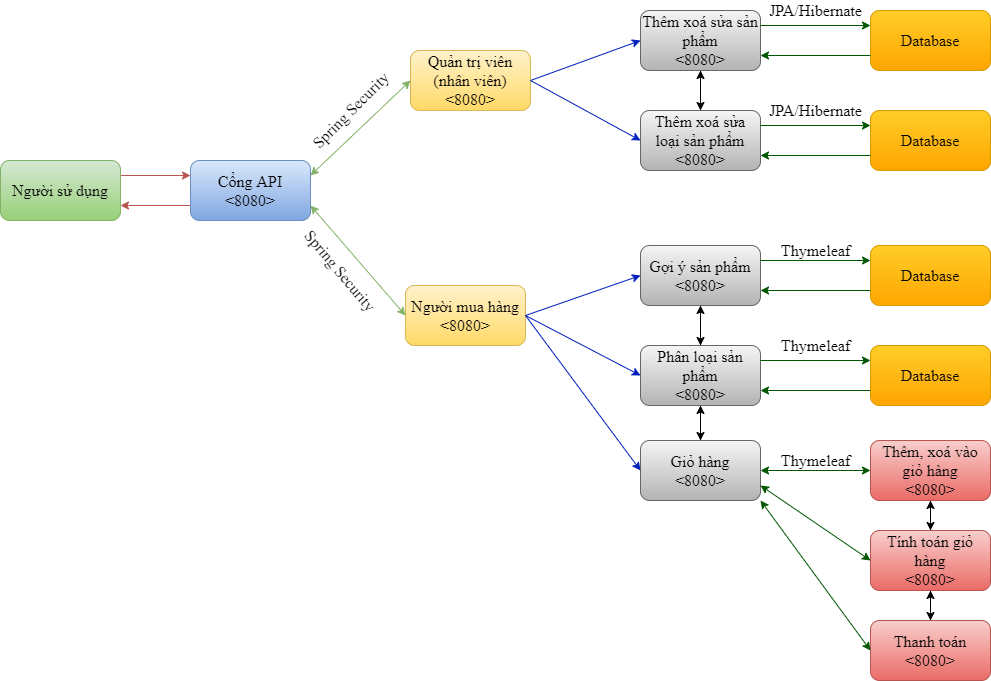

The diagram above was exported from draw.io. Its source (the exported page's mxGraphModel, read from the mxfile embedded in the PNG):
<mxGraphModel dx="1024" dy="601" grid="1" gridSize="10" guides="1" tooltips="1" connect="1" arrows="1" fold="1" page="1" pageScale="1" pageWidth="2339" pageHeight="3300" math="0" shadow="0">
  <root>
    <mxCell id="0" />
    <mxCell id="1" parent="0" />
    <mxCell id="af9VxJhVn1O1dyiWFhUW-4" style="edgeStyle=orthogonalEdgeStyle;rounded=0;orthogonalLoop=1;jettySize=auto;html=1;exitX=1;exitY=0.25;exitDx=0;exitDy=0;entryX=0;entryY=0.25;entryDx=0;entryDy=0;fontFamily=Times New Roman;fontSize=16;fillColor=#f8cecc;strokeColor=#b85450;" edge="1" parent="1" source="af9VxJhVn1O1dyiWFhUW-1" target="af9VxJhVn1O1dyiWFhUW-2">
      <mxGeometry relative="1" as="geometry" />
    </mxCell>
    <mxCell id="af9VxJhVn1O1dyiWFhUW-1" value="Người sử dụng" style="rounded=1;whiteSpace=wrap;html=1;gradientColor=#97d077;fillColor=#d5e8d4;strokeColor=#82b366;fontFamily=Times New Roman;fontSize=16;" vertex="1" parent="1">
      <mxGeometry x="70" y="220" width="120" height="60" as="geometry" />
    </mxCell>
    <mxCell id="af9VxJhVn1O1dyiWFhUW-5" style="edgeStyle=orthogonalEdgeStyle;rounded=0;orthogonalLoop=1;jettySize=auto;html=1;exitX=0;exitY=0.75;exitDx=0;exitDy=0;entryX=1;entryY=0.75;entryDx=0;entryDy=0;fontFamily=Times New Roman;fontSize=16;fillColor=#f8cecc;strokeColor=#b85450;" edge="1" parent="1" source="af9VxJhVn1O1dyiWFhUW-2" target="af9VxJhVn1O1dyiWFhUW-1">
      <mxGeometry relative="1" as="geometry" />
    </mxCell>
    <mxCell id="af9VxJhVn1O1dyiWFhUW-2" value="Cổng API&lt;br style=&quot;font-size: 16px;&quot;&gt;&amp;lt;8080&amp;gt;" style="rounded=1;whiteSpace=wrap;html=1;gradientColor=#7ea6e0;fillColor=#dae8fc;strokeColor=#6c8ebf;fontFamily=Times New Roman;fontSize=16;" vertex="1" parent="1">
      <mxGeometry x="260" y="220" width="120" height="60" as="geometry" />
    </mxCell>
    <mxCell id="af9VxJhVn1O1dyiWFhUW-3" value="Quản trị viên (nhân viên)&lt;br style=&quot;font-size: 16px;&quot;&gt;&amp;lt;8080&amp;gt;" style="rounded=1;whiteSpace=wrap;html=1;fontFamily=Times New Roman;fontSize=16;gradientColor=#ffd966;fillColor=#fff2cc;strokeColor=#d6b656;" vertex="1" parent="1">
      <mxGeometry x="480" y="110" width="120" height="60" as="geometry" />
    </mxCell>
    <mxCell id="af9VxJhVn1O1dyiWFhUW-6" value="" style="endArrow=classic;startArrow=classic;html=1;exitX=1;exitY=0.25;exitDx=0;exitDy=0;entryX=0;entryY=0.5;entryDx=0;entryDy=0;fontFamily=Times New Roman;fontSize=16;fillColor=#d5e8d4;strokeColor=#82b366;" edge="1" parent="1" source="af9VxJhVn1O1dyiWFhUW-2" target="af9VxJhVn1O1dyiWFhUW-3">
      <mxGeometry width="50" height="50" relative="1" as="geometry">
        <mxPoint x="500" y="340" as="sourcePoint" />
        <mxPoint x="550" y="290" as="targetPoint" />
      </mxGeometry>
    </mxCell>
    <mxCell id="af9VxJhVn1O1dyiWFhUW-22" style="edgeStyle=orthogonalEdgeStyle;rounded=0;orthogonalLoop=1;jettySize=auto;html=1;exitX=0.5;exitY=1;exitDx=0;exitDy=0;entryX=0.5;entryY=0;entryDx=0;entryDy=0;fontFamily=Times New Roman;fontSize=16;" edge="1" parent="1" source="af9VxJhVn1O1dyiWFhUW-7" target="af9VxJhVn1O1dyiWFhUW-8">
      <mxGeometry relative="1" as="geometry" />
    </mxCell>
    <mxCell id="af9VxJhVn1O1dyiWFhUW-7" value="Thêm xoá sửa sản phẩm&lt;br style=&quot;font-size: 16px;&quot;&gt;&amp;lt;8080&amp;gt;" style="rounded=1;whiteSpace=wrap;html=1;fontFamily=Times New Roman;fontSize=16;fillColor=#f5f5f5;strokeColor=#666666;gradientColor=#b3b3b3;" vertex="1" parent="1">
      <mxGeometry x="710" y="70" width="120" height="60" as="geometry" />
    </mxCell>
    <mxCell id="af9VxJhVn1O1dyiWFhUW-23" style="edgeStyle=orthogonalEdgeStyle;rounded=0;orthogonalLoop=1;jettySize=auto;html=1;exitX=0.5;exitY=0;exitDx=0;exitDy=0;entryX=0.5;entryY=1;entryDx=0;entryDy=0;fontFamily=Times New Roman;fontSize=16;" edge="1" parent="1" source="af9VxJhVn1O1dyiWFhUW-8" target="af9VxJhVn1O1dyiWFhUW-7">
      <mxGeometry relative="1" as="geometry" />
    </mxCell>
    <mxCell id="af9VxJhVn1O1dyiWFhUW-8" value="Thêm xoá sửa loại sản phẩm&lt;br style=&quot;font-size: 16px;&quot;&gt;&amp;lt;8080&amp;gt;" style="rounded=1;whiteSpace=wrap;html=1;fontFamily=Times New Roman;fontSize=16;gradientColor=#b3b3b3;fillColor=#f5f5f5;strokeColor=#666666;" vertex="1" parent="1">
      <mxGeometry x="710" y="170" width="120" height="60" as="geometry" />
    </mxCell>
    <mxCell id="af9VxJhVn1O1dyiWFhUW-9" value="Database" style="rounded=1;whiteSpace=wrap;html=1;fontFamily=Times New Roman;fontSize=16;gradientColor=#ffa500;fillColor=#ffcd28;strokeColor=#d79b00;" vertex="1" parent="1">
      <mxGeometry x="940" y="170" width="120" height="60" as="geometry" />
    </mxCell>
    <mxCell id="af9VxJhVn1O1dyiWFhUW-11" value="" style="endArrow=classic;html=1;exitX=1;exitY=0.25;exitDx=0;exitDy=0;entryX=0;entryY=0.25;entryDx=0;entryDy=0;fontFamily=Times New Roman;fontSize=16;fillColor=#008a00;strokeColor=#005700;" edge="1" parent="1" source="af9VxJhVn1O1dyiWFhUW-8" target="af9VxJhVn1O1dyiWFhUW-9">
      <mxGeometry width="50" height="50" relative="1" as="geometry">
        <mxPoint x="500" y="310" as="sourcePoint" />
        <mxPoint x="550" y="260" as="targetPoint" />
      </mxGeometry>
    </mxCell>
    <mxCell id="af9VxJhVn1O1dyiWFhUW-12" value="" style="endArrow=classic;html=1;exitX=0;exitY=0.75;exitDx=0;exitDy=0;entryX=1;entryY=0.75;entryDx=0;entryDy=0;fontFamily=Times New Roman;fontSize=16;fillColor=#008a00;strokeColor=#005700;" edge="1" parent="1" source="af9VxJhVn1O1dyiWFhUW-9" target="af9VxJhVn1O1dyiWFhUW-8">
      <mxGeometry width="50" height="50" relative="1" as="geometry">
        <mxPoint x="920" y="215" as="sourcePoint" />
        <mxPoint x="1000" y="185" as="targetPoint" />
      </mxGeometry>
    </mxCell>
    <mxCell id="af9VxJhVn1O1dyiWFhUW-13" value="JPA/Hibernate" style="text;html=1;align=center;verticalAlign=middle;resizable=0;points=[];autosize=1;strokeColor=none;fontFamily=Times New Roman;fontSize=16;" vertex="1" parent="1">
      <mxGeometry x="830" y="160" width="110" height="20" as="geometry" />
    </mxCell>
    <mxCell id="af9VxJhVn1O1dyiWFhUW-14" value="Spring Security" style="text;html=1;align=center;verticalAlign=middle;resizable=0;points=[];autosize=1;strokeColor=none;rotation=-45;fontFamily=Times New Roman;fontSize=16;" vertex="1" parent="1">
      <mxGeometry x="360" y="160" width="120" height="20" as="geometry" />
    </mxCell>
    <mxCell id="af9VxJhVn1O1dyiWFhUW-16" value="" style="endArrow=classic;html=1;entryX=0;entryY=0.5;entryDx=0;entryDy=0;exitX=1;exitY=0.5;exitDx=0;exitDy=0;fontFamily=Times New Roman;fontSize=16;fillColor=#0050ef;strokeColor=#001DBC;" edge="1" parent="1" source="af9VxJhVn1O1dyiWFhUW-3" target="af9VxJhVn1O1dyiWFhUW-7">
      <mxGeometry width="50" height="50" relative="1" as="geometry">
        <mxPoint x="500" y="320" as="sourcePoint" />
        <mxPoint x="550" y="270" as="targetPoint" />
      </mxGeometry>
    </mxCell>
    <mxCell id="af9VxJhVn1O1dyiWFhUW-17" value="" style="endArrow=classic;html=1;entryX=0;entryY=0.5;entryDx=0;entryDy=0;exitX=1;exitY=0.5;exitDx=0;exitDy=0;fontFamily=Times New Roman;fontSize=16;fillColor=#0050ef;strokeColor=#001DBC;" edge="1" parent="1" source="af9VxJhVn1O1dyiWFhUW-3" target="af9VxJhVn1O1dyiWFhUW-8">
      <mxGeometry width="50" height="50" relative="1" as="geometry">
        <mxPoint x="500" y="320" as="sourcePoint" />
        <mxPoint x="550" y="270" as="targetPoint" />
      </mxGeometry>
    </mxCell>
    <mxCell id="af9VxJhVn1O1dyiWFhUW-18" value="Database" style="rounded=1;whiteSpace=wrap;html=1;fontFamily=Times New Roman;fontSize=16;gradientColor=#ffa500;fillColor=#ffcd28;strokeColor=#d79b00;" vertex="1" parent="1">
      <mxGeometry x="940" y="70" width="120" height="60" as="geometry" />
    </mxCell>
    <mxCell id="af9VxJhVn1O1dyiWFhUW-19" value="" style="endArrow=classic;html=1;exitX=1;exitY=0.25;exitDx=0;exitDy=0;entryX=0;entryY=0.25;entryDx=0;entryDy=0;fontFamily=Times New Roman;fontSize=16;fillColor=#008a00;strokeColor=#005700;" edge="1" parent="1" target="af9VxJhVn1O1dyiWFhUW-18" source="af9VxJhVn1O1dyiWFhUW-7">
      <mxGeometry width="50" height="50" relative="1" as="geometry">
        <mxPoint x="850" y="90" as="sourcePoint" />
        <mxPoint x="570" y="165" as="targetPoint" />
      </mxGeometry>
    </mxCell>
    <mxCell id="af9VxJhVn1O1dyiWFhUW-20" value="" style="endArrow=classic;html=1;exitX=0;exitY=0.75;exitDx=0;exitDy=0;entryX=1;entryY=0.75;entryDx=0;entryDy=0;fontFamily=Times New Roman;fontSize=16;fillColor=#008a00;strokeColor=#005700;" edge="1" parent="1" source="af9VxJhVn1O1dyiWFhUW-18" target="af9VxJhVn1O1dyiWFhUW-7">
      <mxGeometry width="50" height="50" relative="1" as="geometry">
        <mxPoint x="940" y="120" as="sourcePoint" />
        <mxPoint x="850" y="120" as="targetPoint" />
      </mxGeometry>
    </mxCell>
    <mxCell id="af9VxJhVn1O1dyiWFhUW-21" value="JPA/Hibernate" style="text;html=1;align=center;verticalAlign=middle;resizable=0;points=[];autosize=1;strokeColor=none;fontFamily=Times New Roman;fontSize=16;" vertex="1" parent="1">
      <mxGeometry x="830" y="60" width="110" height="20" as="geometry" />
    </mxCell>
    <mxCell id="af9VxJhVn1O1dyiWFhUW-24" value="Người mua hàng&lt;br style=&quot;font-size: 16px;&quot;&gt;&amp;lt;8080&amp;gt;" style="rounded=1;whiteSpace=wrap;html=1;fontFamily=Times New Roman;fontSize=16;gradientColor=#ffd966;fillColor=#fff2cc;strokeColor=#d6b656;" vertex="1" parent="1">
      <mxGeometry x="475" y="345" width="120" height="60" as="geometry" />
    </mxCell>
    <mxCell id="af9VxJhVn1O1dyiWFhUW-25" style="edgeStyle=orthogonalEdgeStyle;rounded=0;orthogonalLoop=1;jettySize=auto;html=1;exitX=0.5;exitY=1;exitDx=0;exitDy=0;entryX=0.5;entryY=0;entryDx=0;entryDy=0;fontFamily=Times New Roman;fontSize=16;" edge="1" parent="1" source="af9VxJhVn1O1dyiWFhUW-26" target="af9VxJhVn1O1dyiWFhUW-28">
      <mxGeometry relative="1" as="geometry" />
    </mxCell>
    <mxCell id="af9VxJhVn1O1dyiWFhUW-26" value="Gợi ý sản phẩm&lt;br style=&quot;font-size: 16px;&quot;&gt;&amp;lt;8080&amp;gt;" style="rounded=1;whiteSpace=wrap;html=1;fontFamily=Times New Roman;fontSize=16;gradientColor=#b3b3b3;fillColor=#f5f5f5;strokeColor=#666666;" vertex="1" parent="1">
      <mxGeometry x="710" y="305" width="120" height="60" as="geometry" />
    </mxCell>
    <mxCell id="af9VxJhVn1O1dyiWFhUW-27" style="edgeStyle=orthogonalEdgeStyle;rounded=0;orthogonalLoop=1;jettySize=auto;html=1;exitX=0.5;exitY=0;exitDx=0;exitDy=0;entryX=0.5;entryY=1;entryDx=0;entryDy=0;fontFamily=Times New Roman;fontSize=16;" edge="1" parent="1" source="af9VxJhVn1O1dyiWFhUW-28" target="af9VxJhVn1O1dyiWFhUW-26">
      <mxGeometry relative="1" as="geometry" />
    </mxCell>
    <mxCell id="af9VxJhVn1O1dyiWFhUW-64" style="edgeStyle=orthogonalEdgeStyle;rounded=0;orthogonalLoop=1;jettySize=auto;html=1;exitX=0.5;exitY=1;exitDx=0;exitDy=0;entryX=0.5;entryY=0;entryDx=0;entryDy=0;fontFamily=Times New Roman;fontSize=16;" edge="1" parent="1" source="af9VxJhVn1O1dyiWFhUW-28" target="af9VxJhVn1O1dyiWFhUW-41">
      <mxGeometry relative="1" as="geometry" />
    </mxCell>
    <mxCell id="af9VxJhVn1O1dyiWFhUW-28" value="Phân loại sản phẩm&lt;br style=&quot;font-size: 16px;&quot;&gt;&amp;lt;8080&amp;gt;" style="rounded=1;whiteSpace=wrap;html=1;fontFamily=Times New Roman;fontSize=16;gradientColor=#b3b3b3;fillColor=#f5f5f5;strokeColor=#666666;" vertex="1" parent="1">
      <mxGeometry x="710" y="405" width="120" height="60" as="geometry" />
    </mxCell>
    <mxCell id="af9VxJhVn1O1dyiWFhUW-29" value="Database" style="rounded=1;whiteSpace=wrap;html=1;fontFamily=Times New Roman;fontSize=16;gradientColor=#ffa500;fillColor=#ffcd28;strokeColor=#d79b00;" vertex="1" parent="1">
      <mxGeometry x="940" y="405" width="120" height="60" as="geometry" />
    </mxCell>
    <mxCell id="af9VxJhVn1O1dyiWFhUW-30" value="" style="endArrow=classic;html=1;exitX=1;exitY=0.25;exitDx=0;exitDy=0;entryX=0;entryY=0.25;entryDx=0;entryDy=0;fontFamily=Times New Roman;fontSize=16;fillColor=#008a00;strokeColor=#005700;" edge="1" parent="1" source="af9VxJhVn1O1dyiWFhUW-28" target="af9VxJhVn1O1dyiWFhUW-29">
      <mxGeometry width="50" height="50" relative="1" as="geometry">
        <mxPoint x="500" y="545" as="sourcePoint" />
        <mxPoint x="550" y="495" as="targetPoint" />
      </mxGeometry>
    </mxCell>
    <mxCell id="af9VxJhVn1O1dyiWFhUW-31" value="" style="endArrow=classic;html=1;exitX=0;exitY=0.75;exitDx=0;exitDy=0;entryX=1;entryY=0.75;entryDx=0;entryDy=0;fontFamily=Times New Roman;fontSize=16;fillColor=#008a00;strokeColor=#005700;" edge="1" parent="1" source="af9VxJhVn1O1dyiWFhUW-29" target="af9VxJhVn1O1dyiWFhUW-28">
      <mxGeometry width="50" height="50" relative="1" as="geometry">
        <mxPoint x="920" y="450" as="sourcePoint" />
        <mxPoint x="1000" y="420" as="targetPoint" />
      </mxGeometry>
    </mxCell>
    <mxCell id="af9VxJhVn1O1dyiWFhUW-32" value="Thymeleaf" style="text;html=1;align=center;verticalAlign=middle;resizable=0;points=[];autosize=1;strokeColor=none;fontFamily=Times New Roman;fontSize=16;" vertex="1" parent="1">
      <mxGeometry x="840" y="395" width="90" height="20" as="geometry" />
    </mxCell>
    <mxCell id="af9VxJhVn1O1dyiWFhUW-33" value="" style="endArrow=classic;html=1;entryX=0;entryY=0.5;entryDx=0;entryDy=0;exitX=1;exitY=0.5;exitDx=0;exitDy=0;fontFamily=Times New Roman;fontSize=16;fillColor=#0050ef;strokeColor=#001DBC;" edge="1" parent="1" source="af9VxJhVn1O1dyiWFhUW-24" target="af9VxJhVn1O1dyiWFhUW-26">
      <mxGeometry width="50" height="50" relative="1" as="geometry">
        <mxPoint x="495" y="555" as="sourcePoint" />
        <mxPoint x="545" y="505" as="targetPoint" />
      </mxGeometry>
    </mxCell>
    <mxCell id="af9VxJhVn1O1dyiWFhUW-34" value="" style="endArrow=classic;html=1;entryX=0;entryY=0.5;entryDx=0;entryDy=0;exitX=1;exitY=0.5;exitDx=0;exitDy=0;fontFamily=Times New Roman;fontSize=16;fillColor=#0050ef;strokeColor=#001DBC;" edge="1" parent="1" source="af9VxJhVn1O1dyiWFhUW-24" target="af9VxJhVn1O1dyiWFhUW-28">
      <mxGeometry width="50" height="50" relative="1" as="geometry">
        <mxPoint x="495" y="555" as="sourcePoint" />
        <mxPoint x="545" y="505" as="targetPoint" />
      </mxGeometry>
    </mxCell>
    <mxCell id="af9VxJhVn1O1dyiWFhUW-35" value="Database" style="rounded=1;whiteSpace=wrap;html=1;fontFamily=Times New Roman;fontSize=16;gradientColor=#ffa500;fillColor=#ffcd28;strokeColor=#d79b00;" vertex="1" parent="1">
      <mxGeometry x="940" y="305" width="120" height="60" as="geometry" />
    </mxCell>
    <mxCell id="af9VxJhVn1O1dyiWFhUW-36" value="" style="endArrow=classic;html=1;exitX=1;exitY=0.25;exitDx=0;exitDy=0;entryX=0;entryY=0.25;entryDx=0;entryDy=0;fontFamily=Times New Roman;fontSize=16;fillColor=#008a00;strokeColor=#005700;" edge="1" parent="1" source="af9VxJhVn1O1dyiWFhUW-26" target="af9VxJhVn1O1dyiWFhUW-35">
      <mxGeometry width="50" height="50" relative="1" as="geometry">
        <mxPoint x="850" y="325" as="sourcePoint" />
        <mxPoint x="570" y="400" as="targetPoint" />
      </mxGeometry>
    </mxCell>
    <mxCell id="af9VxJhVn1O1dyiWFhUW-37" value="" style="endArrow=classic;html=1;exitX=0;exitY=0.75;exitDx=0;exitDy=0;entryX=1;entryY=0.75;entryDx=0;entryDy=0;fontFamily=Times New Roman;fontSize=16;fillColor=#008a00;strokeColor=#005700;" edge="1" parent="1" source="af9VxJhVn1O1dyiWFhUW-35" target="af9VxJhVn1O1dyiWFhUW-26">
      <mxGeometry width="50" height="50" relative="1" as="geometry">
        <mxPoint x="940" y="355" as="sourcePoint" />
        <mxPoint x="850" y="355" as="targetPoint" />
      </mxGeometry>
    </mxCell>
    <mxCell id="af9VxJhVn1O1dyiWFhUW-38" value="Thymeleaf" style="text;html=1;align=center;verticalAlign=middle;resizable=0;points=[];autosize=1;strokeColor=none;fontFamily=Times New Roman;fontSize=16;" vertex="1" parent="1">
      <mxGeometry x="840" y="300" width="90" height="20" as="geometry" />
    </mxCell>
    <mxCell id="af9VxJhVn1O1dyiWFhUW-40" value="" style="endArrow=classic;startArrow=classic;html=1;exitX=1;exitY=0.75;exitDx=0;exitDy=0;entryX=0;entryY=0.5;entryDx=0;entryDy=0;fontFamily=Times New Roman;fontSize=16;fillColor=#d5e8d4;strokeColor=#82b366;" edge="1" parent="1" source="af9VxJhVn1O1dyiWFhUW-2" target="af9VxJhVn1O1dyiWFhUW-24">
      <mxGeometry width="50" height="50" relative="1" as="geometry">
        <mxPoint x="330" y="480" as="sourcePoint" />
        <mxPoint x="430" y="385" as="targetPoint" />
      </mxGeometry>
    </mxCell>
    <mxCell id="af9VxJhVn1O1dyiWFhUW-65" style="edgeStyle=orthogonalEdgeStyle;rounded=0;orthogonalLoop=1;jettySize=auto;html=1;exitX=0.5;exitY=0;exitDx=0;exitDy=0;entryX=0.5;entryY=1;entryDx=0;entryDy=0;fontFamily=Times New Roman;fontSize=16;" edge="1" parent="1" source="af9VxJhVn1O1dyiWFhUW-41" target="af9VxJhVn1O1dyiWFhUW-28">
      <mxGeometry relative="1" as="geometry" />
    </mxCell>
    <mxCell id="af9VxJhVn1O1dyiWFhUW-41" value="Giỏ hàng&lt;br style=&quot;font-size: 16px;&quot;&gt;&amp;lt;8080&amp;gt;" style="rounded=1;whiteSpace=wrap;html=1;fontFamily=Times New Roman;fontSize=16;gradientColor=#b3b3b3;fillColor=#f5f5f5;strokeColor=#666666;" vertex="1" parent="1">
      <mxGeometry x="710" y="500" width="120" height="60" as="geometry" />
    </mxCell>
    <mxCell id="af9VxJhVn1O1dyiWFhUW-66" style="edgeStyle=orthogonalEdgeStyle;rounded=0;orthogonalLoop=1;jettySize=auto;html=1;exitX=0.5;exitY=1;exitDx=0;exitDy=0;entryX=0.5;entryY=0;entryDx=0;entryDy=0;fontFamily=Times New Roman;fontSize=16;" edge="1" parent="1" source="af9VxJhVn1O1dyiWFhUW-42" target="af9VxJhVn1O1dyiWFhUW-46">
      <mxGeometry relative="1" as="geometry" />
    </mxCell>
    <mxCell id="af9VxJhVn1O1dyiWFhUW-42" value="Thêm, xoá vào giỏ hàng&lt;br style=&quot;font-size: 16px;&quot;&gt;&amp;lt;8080&amp;gt;" style="rounded=1;whiteSpace=wrap;html=1;fontFamily=Times New Roman;fontSize=16;fillColor=#f8cecc;strokeColor=#b85450;gradientColor=#ea6b66;" vertex="1" parent="1">
      <mxGeometry x="940" y="500" width="120" height="60" as="geometry" />
    </mxCell>
    <mxCell id="af9VxJhVn1O1dyiWFhUW-67" style="edgeStyle=orthogonalEdgeStyle;rounded=0;orthogonalLoop=1;jettySize=auto;html=1;exitX=0.5;exitY=1;exitDx=0;exitDy=0;entryX=0.5;entryY=0;entryDx=0;entryDy=0;fontFamily=Times New Roman;fontSize=16;" edge="1" parent="1" source="af9VxJhVn1O1dyiWFhUW-46" target="af9VxJhVn1O1dyiWFhUW-47">
      <mxGeometry relative="1" as="geometry" />
    </mxCell>
    <mxCell id="af9VxJhVn1O1dyiWFhUW-68" style="edgeStyle=orthogonalEdgeStyle;rounded=0;orthogonalLoop=1;jettySize=auto;html=1;exitX=0.5;exitY=0;exitDx=0;exitDy=0;entryX=0.5;entryY=1;entryDx=0;entryDy=0;fontFamily=Times New Roman;fontSize=16;" edge="1" parent="1" source="af9VxJhVn1O1dyiWFhUW-46" target="af9VxJhVn1O1dyiWFhUW-42">
      <mxGeometry relative="1" as="geometry" />
    </mxCell>
    <mxCell id="af9VxJhVn1O1dyiWFhUW-46" value="Tính toán giỏ hàng&lt;br style=&quot;font-size: 16px;&quot;&gt;&amp;lt;8080&amp;gt;" style="rounded=1;whiteSpace=wrap;html=1;fontFamily=Times New Roman;fontSize=16;gradientColor=#ea6b66;fillColor=#f8cecc;strokeColor=#b85450;" vertex="1" parent="1">
      <mxGeometry x="940" y="590" width="120" height="60" as="geometry" />
    </mxCell>
    <mxCell id="af9VxJhVn1O1dyiWFhUW-69" style="edgeStyle=orthogonalEdgeStyle;rounded=0;orthogonalLoop=1;jettySize=auto;html=1;exitX=0.5;exitY=0;exitDx=0;exitDy=0;entryX=0.5;entryY=1;entryDx=0;entryDy=0;fontFamily=Times New Roman;fontSize=16;" edge="1" parent="1" source="af9VxJhVn1O1dyiWFhUW-47" target="af9VxJhVn1O1dyiWFhUW-46">
      <mxGeometry relative="1" as="geometry" />
    </mxCell>
    <mxCell id="af9VxJhVn1O1dyiWFhUW-47" value="Thanh toán&lt;br style=&quot;font-size: 16px;&quot;&gt;&amp;lt;8080&amp;gt;" style="rounded=1;whiteSpace=wrap;html=1;fontFamily=Times New Roman;fontSize=16;gradientColor=#ea6b66;fillColor=#f8cecc;strokeColor=#b85450;" vertex="1" parent="1">
      <mxGeometry x="940" y="680" width="120" height="60" as="geometry" />
    </mxCell>
    <mxCell id="af9VxJhVn1O1dyiWFhUW-53" value="" style="endArrow=classic;html=1;entryX=0;entryY=0.5;entryDx=0;entryDy=0;exitX=1;exitY=0.5;exitDx=0;exitDy=0;fontFamily=Times New Roman;fontSize=16;fillColor=#0050ef;strokeColor=#001DBC;" edge="1" parent="1" source="af9VxJhVn1O1dyiWFhUW-24" target="af9VxJhVn1O1dyiWFhUW-41">
      <mxGeometry width="50" height="50" relative="1" as="geometry">
        <mxPoint x="580" y="440" as="sourcePoint" />
        <mxPoint x="680" y="530" as="targetPoint" />
      </mxGeometry>
    </mxCell>
    <mxCell id="af9VxJhVn1O1dyiWFhUW-54" value="Spring Security" style="text;html=1;align=center;verticalAlign=middle;resizable=0;points=[];autosize=1;strokeColor=none;rotation=50;fontFamily=Times New Roman;fontSize=16;" vertex="1" parent="1">
      <mxGeometry x="350" y="320" width="120" height="20" as="geometry" />
    </mxCell>
    <mxCell id="af9VxJhVn1O1dyiWFhUW-55" value="Thymeleaf" style="text;html=1;align=center;verticalAlign=middle;resizable=0;points=[];autosize=1;strokeColor=none;fontFamily=Times New Roman;fontSize=16;" vertex="1" parent="1">
      <mxGeometry x="840" y="510" width="90" height="20" as="geometry" />
    </mxCell>
    <mxCell id="af9VxJhVn1O1dyiWFhUW-60" value="" style="endArrow=classic;startArrow=classic;html=1;fontFamily=Times New Roman;fontSize=16;entryX=0;entryY=0.5;entryDx=0;entryDy=0;exitX=1;exitY=0.5;exitDx=0;exitDy=0;fillColor=#008a00;strokeColor=#005700;" edge="1" parent="1" source="af9VxJhVn1O1dyiWFhUW-41" target="af9VxJhVn1O1dyiWFhUW-42">
      <mxGeometry width="50" height="50" relative="1" as="geometry">
        <mxPoint x="530" y="480" as="sourcePoint" />
        <mxPoint x="580" y="430" as="targetPoint" />
      </mxGeometry>
    </mxCell>
    <mxCell id="af9VxJhVn1O1dyiWFhUW-61" value="" style="endArrow=classic;startArrow=classic;html=1;fontFamily=Times New Roman;fontSize=16;entryX=0;entryY=0.5;entryDx=0;entryDy=0;exitX=1;exitY=0.75;exitDx=0;exitDy=0;fillColor=#008a00;strokeColor=#005700;" edge="1" parent="1" source="af9VxJhVn1O1dyiWFhUW-41" target="af9VxJhVn1O1dyiWFhUW-46">
      <mxGeometry width="50" height="50" relative="1" as="geometry">
        <mxPoint x="830" y="580" as="sourcePoint" />
        <mxPoint x="940" y="580" as="targetPoint" />
      </mxGeometry>
    </mxCell>
    <mxCell id="af9VxJhVn1O1dyiWFhUW-63" value="" style="endArrow=classic;startArrow=classic;html=1;fontFamily=Times New Roman;fontSize=16;entryX=0;entryY=0.5;entryDx=0;entryDy=0;exitX=1;exitY=1;exitDx=0;exitDy=0;fillColor=#008a00;strokeColor=#005700;" edge="1" parent="1" source="af9VxJhVn1O1dyiWFhUW-41" target="af9VxJhVn1O1dyiWFhUW-47">
      <mxGeometry width="50" height="50" relative="1" as="geometry">
        <mxPoint x="840" y="555" as="sourcePoint" />
        <mxPoint x="950" y="630" as="targetPoint" />
      </mxGeometry>
    </mxCell>
  </root>
</mxGraphModel>